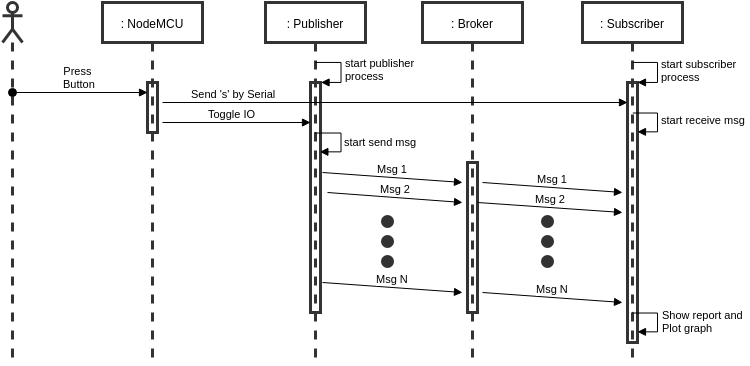

The diagram above was exported from draw.io. Its source (the exported page's mxGraphModel, read from the mxfile embedded in the PNG):
<mxGraphModel dx="1035" dy="693" grid="1" gridSize="10" guides="1" tooltips="1" connect="1" arrows="1" fold="1" page="1" pageScale="1" pageWidth="826" pageHeight="584" background="#ffffff" math="0" shadow="0">
  <root>
    <mxCell id="0" />
    <mxCell id="1" parent="0" />
    <mxCell id="2" value=": Publisher" style="shape=umlLifeline;perimeter=lifelinePerimeter;whiteSpace=wrap;html=1;container=1;collapsible=0;recursiveResize=0;outlineConnect=0;strokeColor=#333333;strokeWidth=3;fillColor=none;" parent="1" vertex="1">
      <mxGeometry x="313" y="40" width="100" height="360" as="geometry" />
    </mxCell>
    <mxCell id="42" value="" style="html=1;points=[];perimeter=orthogonalPerimeter;strokeColor=#333333;strokeWidth=3;fillColor=none;" vertex="1" parent="2">
      <mxGeometry x="45" y="80" width="10" height="230" as="geometry" />
    </mxCell>
    <mxCell id="43" value="start publisher&lt;div&gt;process&lt;/div&gt;" style="edgeStyle=orthogonalEdgeStyle;html=1;align=left;spacingLeft=2;endArrow=block;rounded=0;entryX=1;entryY=0;strokeColor=#000000;" edge="1" target="42" parent="2">
      <mxGeometry relative="1" as="geometry">
        <mxPoint x="50" y="60" as="sourcePoint" />
        <Array as="points">
          <mxPoint x="75" y="60" />
        </Array>
      </mxGeometry>
    </mxCell>
    <mxCell id="54" value="Msg 1" style="html=1;verticalAlign=bottom;endArrow=block;strokeColor=#000000;" edge="1" parent="2">
      <mxGeometry width="80" relative="1" as="geometry">
        <mxPoint x="57" y="170" as="sourcePoint" />
        <mxPoint x="197" y="180" as="targetPoint" />
      </mxGeometry>
    </mxCell>
    <mxCell id="3" value="" style="shape=umlLifeline;participant=umlActor;perimeter=lifelinePerimeter;whiteSpace=wrap;html=1;container=1;collapsible=0;recursiveResize=0;verticalAlign=top;spacingTop=36;labelBackgroundColor=#ffffff;outlineConnect=0;strokeColor=#333333;strokeWidth=3;fillColor=none;" parent="1" vertex="1">
      <mxGeometry x="50" y="40" width="20" height="360" as="geometry" />
    </mxCell>
    <mxCell id="4" value=": Broker" style="shape=umlLifeline;perimeter=lifelinePerimeter;whiteSpace=wrap;html=1;container=1;collapsible=0;recursiveResize=0;outlineConnect=0;strokeColor=#333333;strokeWidth=3;fillColor=none;" parent="1" vertex="1">
      <mxGeometry x="470" y="40" width="100" height="360" as="geometry" />
    </mxCell>
    <mxCell id="53" value="" style="html=1;points=[];perimeter=orthogonalPerimeter;strokeColor=#333333;strokeWidth=3;fillColor=none;" vertex="1" parent="4">
      <mxGeometry x="45" y="160" width="10" height="150" as="geometry" />
    </mxCell>
    <mxCell id="5" value="&lt;span&gt;: Subscriber&lt;/span&gt;" style="shape=umlLifeline;perimeter=lifelinePerimeter;whiteSpace=wrap;html=1;container=1;collapsible=0;recursiveResize=0;outlineConnect=0;strokeColor=#333333;strokeWidth=3;fillColor=#ffffff;" parent="1" vertex="1">
      <mxGeometry x="630" y="40" width="100" height="360" as="geometry" />
    </mxCell>
    <mxCell id="44" value="" style="html=1;points=[];perimeter=orthogonalPerimeter;strokeColor=#333333;strokeWidth=3;fillColor=none;" vertex="1" parent="5">
      <mxGeometry x="45" y="80" width="10" height="260" as="geometry" />
    </mxCell>
    <mxCell id="45" value="start subscriber&lt;div&gt;process&lt;/div&gt;" style="edgeStyle=orthogonalEdgeStyle;html=1;align=left;spacingLeft=2;endArrow=block;rounded=0;entryX=1;entryY=0;strokeColor=#000000;" edge="1" target="44" parent="5">
      <mxGeometry relative="1" as="geometry">
        <mxPoint x="50" y="60" as="sourcePoint" />
        <Array as="points">
          <mxPoint x="75" y="60" />
        </Array>
      </mxGeometry>
    </mxCell>
    <mxCell id="51" value="start receive msg&amp;nbsp;" style="edgeStyle=orthogonalEdgeStyle;html=1;align=left;spacingLeft=2;endArrow=block;rounded=0;entryX=1;entryY=0;strokeColor=#000000;" edge="1" parent="5">
      <mxGeometry relative="1" as="geometry">
        <mxPoint x="50" y="110" as="sourcePoint" />
        <Array as="points">
          <mxPoint x="75" y="110" />
        </Array>
        <mxPoint x="54.72413793103442" y="129.86206896551727" as="targetPoint" />
      </mxGeometry>
    </mxCell>
    <mxCell id="6" value=": NodeMCU" style="shape=umlLifeline;perimeter=lifelinePerimeter;whiteSpace=wrap;html=1;container=1;collapsible=0;recursiveResize=0;outlineConnect=0;strokeColor=#333333;strokeWidth=3;fillColor=none;" parent="1" vertex="1">
      <mxGeometry x="150" y="40" width="100" height="360" as="geometry" />
    </mxCell>
    <mxCell id="40" value="" style="html=1;points=[];perimeter=orthogonalPerimeter;strokeColor=#333333;strokeWidth=3;fillColor=none;" vertex="1" parent="6">
      <mxGeometry x="45" y="80" width="10" height="50" as="geometry" />
    </mxCell>
    <mxCell id="46" value="Send 's' by Serial" style="html=1;verticalAlign=bottom;endArrow=block;strokeColor=#000000;" edge="1" parent="6" target="44">
      <mxGeometry x="-0.6989" width="80" relative="1" as="geometry">
        <mxPoint x="60" y="100" as="sourcePoint" />
        <mxPoint x="140" y="100" as="targetPoint" />
        <mxPoint as="offset" />
      </mxGeometry>
    </mxCell>
    <mxCell id="47" value="Toggle IO" style="html=1;verticalAlign=bottom;endArrow=block;strokeColor=#000000;" edge="1" parent="6" target="42">
      <mxGeometry x="-0.0541" width="80" relative="1" as="geometry">
        <mxPoint x="60" y="120" as="sourcePoint" />
        <mxPoint x="140" y="120" as="targetPoint" />
        <mxPoint as="offset" />
      </mxGeometry>
    </mxCell>
    <mxCell id="27" value="" style="ellipse;whiteSpace=wrap;html=1;strokeColor=#333333;strokeWidth=3;fillColor=#333333;" parent="1" vertex="1">
      <mxGeometry x="590" y="254" width="10" height="10" as="geometry" />
    </mxCell>
    <mxCell id="28" value="" style="ellipse;whiteSpace=wrap;html=1;strokeColor=#333333;strokeWidth=3;fillColor=#333333;" parent="1" vertex="1">
      <mxGeometry x="590" y="274" width="10" height="10" as="geometry" />
    </mxCell>
    <mxCell id="29" value="" style="ellipse;whiteSpace=wrap;html=1;strokeColor=#333333;strokeWidth=3;fillColor=#333333;" parent="1" vertex="1">
      <mxGeometry x="590" y="294" width="10" height="10" as="geometry" />
    </mxCell>
    <mxCell id="10" value="Press&amp;nbsp;&lt;br&gt;Button" style="html=1;verticalAlign=bottom;startArrow=oval;endArrow=block;startSize=8;strokeColor=#000000;" parent="1" edge="1">
      <mxGeometry relative="1" as="geometry">
        <mxPoint x="60" y="130" as="sourcePoint" />
        <mxPoint x="195" y="130" as="targetPoint" />
      </mxGeometry>
    </mxCell>
    <mxCell id="52" value="start send msg" style="edgeStyle=orthogonalEdgeStyle;html=1;align=left;spacingLeft=2;endArrow=block;rounded=0;entryX=1;entryY=0;strokeColor=#000000;" edge="1" parent="1">
      <mxGeometry as="geometry">
        <mxPoint x="362.8965517241379" y="169.8620689655172" as="sourcePoint" />
        <Array as="points">
          <mxPoint x="388" y="170" />
        </Array>
        <mxPoint x="367.7241379310344" y="189.8620689655172" as="targetPoint" />
        <mxPoint x="23" as="offset" />
      </mxGeometry>
    </mxCell>
    <mxCell id="55" value="Msg 1" style="html=1;verticalAlign=bottom;endArrow=block;strokeColor=#000000;" edge="1" parent="1">
      <mxGeometry x="525" y="215" width="80" as="geometry">
        <mxPoint x="530" y="220" as="sourcePoint" />
        <mxPoint x="670" y="230" as="targetPoint" />
      </mxGeometry>
    </mxCell>
    <mxCell id="56" value="Msg 2" style="html=1;verticalAlign=bottom;endArrow=block;strokeColor=#000000;" edge="1" parent="1">
      <mxGeometry x="375" y="260" width="80" as="geometry">
        <mxPoint x="375" y="230" as="sourcePoint" />
        <mxPoint x="510" y="240" as="targetPoint" />
      </mxGeometry>
    </mxCell>
    <mxCell id="58" value="Msg 2" style="html=1;verticalAlign=bottom;endArrow=block;strokeColor=#000000;" edge="1" parent="1">
      <mxGeometry x="525" y="265" width="80" as="geometry">
        <mxPoint x="525" y="240" as="sourcePoint" />
        <mxPoint x="670" y="250" as="targetPoint" />
      </mxGeometry>
    </mxCell>
    <mxCell id="59" value="" style="ellipse;whiteSpace=wrap;html=1;strokeColor=#333333;strokeWidth=3;fillColor=#333333;" vertex="1" parent="1">
      <mxGeometry x="430" y="254" width="10" height="10" as="geometry" />
    </mxCell>
    <mxCell id="60" value="" style="ellipse;whiteSpace=wrap;html=1;strokeColor=#333333;strokeWidth=3;fillColor=#333333;" vertex="1" parent="1">
      <mxGeometry x="430" y="274" width="10" height="10" as="geometry" />
    </mxCell>
    <mxCell id="61" value="" style="ellipse;whiteSpace=wrap;html=1;strokeColor=#333333;strokeWidth=3;fillColor=#333333;" vertex="1" parent="1">
      <mxGeometry x="430" y="294" width="10" height="10" as="geometry" />
    </mxCell>
    <mxCell id="62" value="Msg N" style="html=1;verticalAlign=bottom;endArrow=block;strokeColor=#000000;" edge="1" parent="1">
      <mxGeometry x="380" y="365" width="80" as="geometry">
        <mxPoint x="370" y="320" as="sourcePoint" />
        <mxPoint x="510" y="330" as="targetPoint" />
      </mxGeometry>
    </mxCell>
    <mxCell id="63" value="Msg N" style="html=1;verticalAlign=bottom;endArrow=block;strokeColor=#000000;" edge="1" parent="1">
      <mxGeometry x="540" y="355" width="80" as="geometry">
        <mxPoint x="530" y="330" as="sourcePoint" />
        <mxPoint x="670" y="340" as="targetPoint" />
      </mxGeometry>
    </mxCell>
    <mxCell id="65" value="Show report and&amp;nbsp;&lt;div&gt;Plot graph&lt;/div&gt;" style="edgeStyle=orthogonalEdgeStyle;html=1;align=left;spacingLeft=2;endArrow=block;rounded=0;entryX=1;entryY=0;strokeColor=#000000;" edge="1" parent="1">
      <mxGeometry as="geometry">
        <mxPoint x="680.3333333333335" y="349.83333333333337" as="sourcePoint" />
        <Array as="points">
          <mxPoint x="705" y="350" />
        </Array>
        <mxPoint x="684.5" y="369.83333333333337" as="targetPoint" />
        <mxPoint x="23" as="offset" />
      </mxGeometry>
    </mxCell>
  </root>
</mxGraphModel>